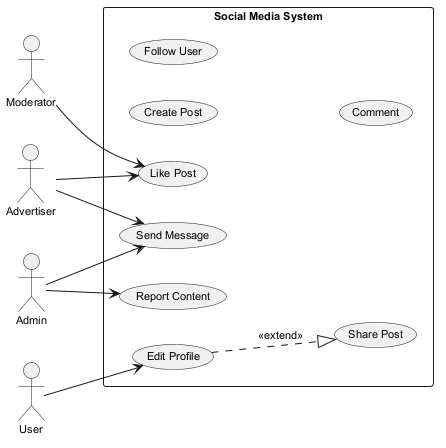

The diagram above was rendered by PlantUML. Its source (embedded in the PNG):
@startuml
skinparam monochrome true
skinparam defaultFontSize 11
left to right direction
actor "Moderator" as Moderator
actor "Admin" as Admin
actor "User" as User
actor "Advertiser" as Advertiser
rectangle "Social Media System" {
  usecase "Edit Profile" as UC_EditProfile
  usecase "Create Post" as UC_CreatePost
  usecase "Follow User" as UC_FollowUser
  usecase "Send Message" as UC_SendMessage
  usecase "Like Post" as UC_LikePost
  usecase "Share Post" as UC_SharePost
  usecase "Report Content" as UC_ReportContent
  usecase "Comment" as UC_Comment
}
Moderator --> UC_LikePost
Admin --> UC_SendMessage
Admin --> UC_ReportContent
User --> UC_EditProfile
Advertiser --> UC_SendMessage
Advertiser --> UC_LikePost
UC_EditProfile ..|> UC_SharePost : <<extend>>
@enduml